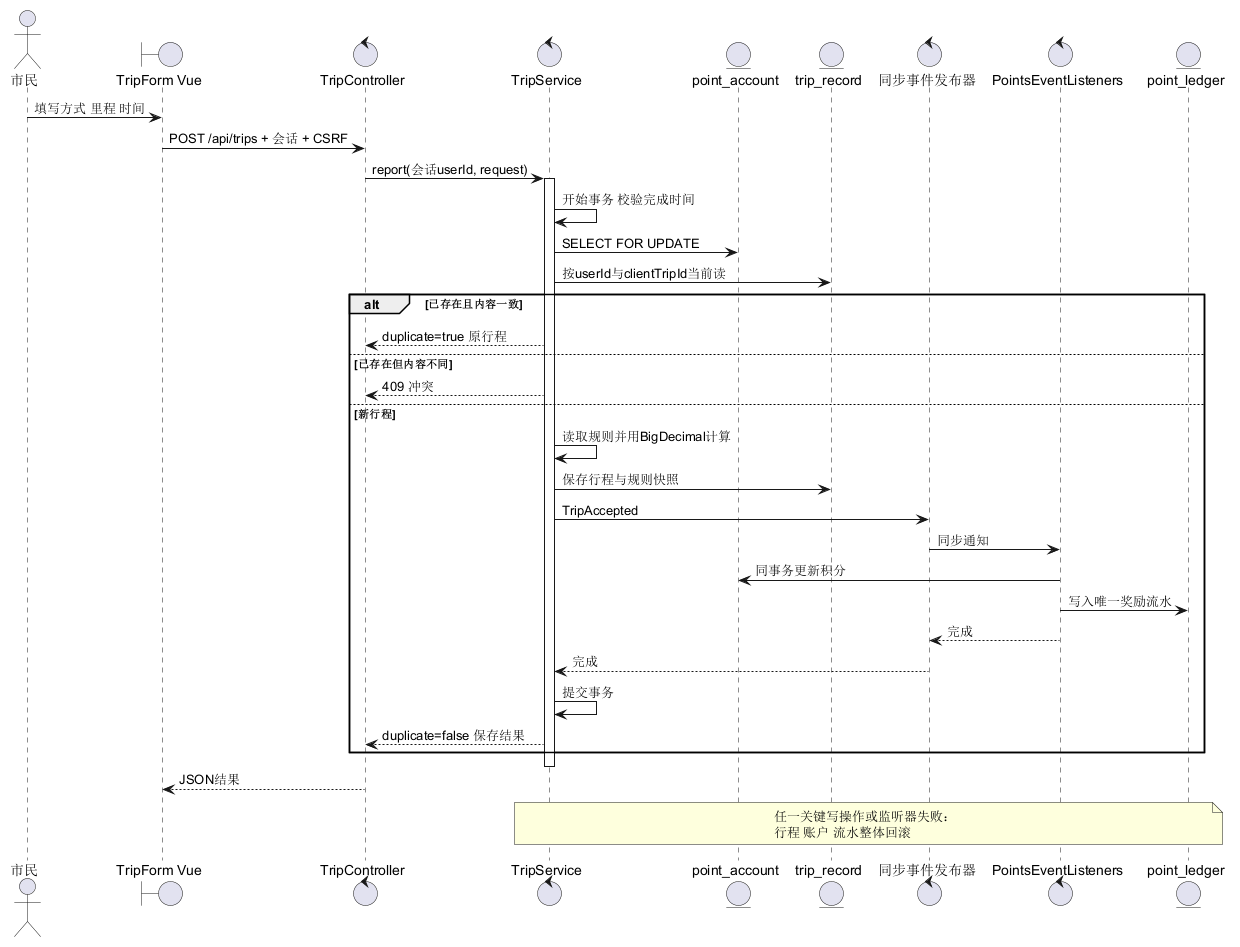

The diagram above was rendered by PlantUML. Its source (embedded in the PNG):
@startuml
!pragma layout smetana
actor 市民
boundary "TripForm Vue" as UI
control TripController as API
control TripService as S
entity "point_account" as A
entity "trip_record" as T
control "同步事件发布器" as E
control PointsEventListeners as L
entity "point_ledger" as P
市民 -> UI : 填写方式 里程 时间
UI -> API : POST /api/trips + 会话 + CSRF
API -> S : report(会话userId, request)
activate S
S -> S : 开始事务 校验完成时间
S -> A : SELECT FOR UPDATE
S -> T : 按userId与clientTripId当前读
alt 已存在且内容一致
  S --> API : duplicate=true 原行程
else 已存在但内容不同
  S --> API : 409 冲突
else 新行程
  S -> S : 读取规则并用BigDecimal计算
  S -> T : 保存行程与规则快照
  S -> E : TripAccepted
  E -> L : 同步通知
  L -> A : 同事务更新积分
  L -> P : 写入唯一奖励流水
  L --> E : 完成
  E --> S : 完成
  S -> S : 提交事务
  S --> API : duplicate=false 保存结果
end
deactivate S
API --> UI : JSON结果
note over S,P
  任一关键写操作或监听器失败：
  行程 账户 流水整体回滚
end note
@enduml